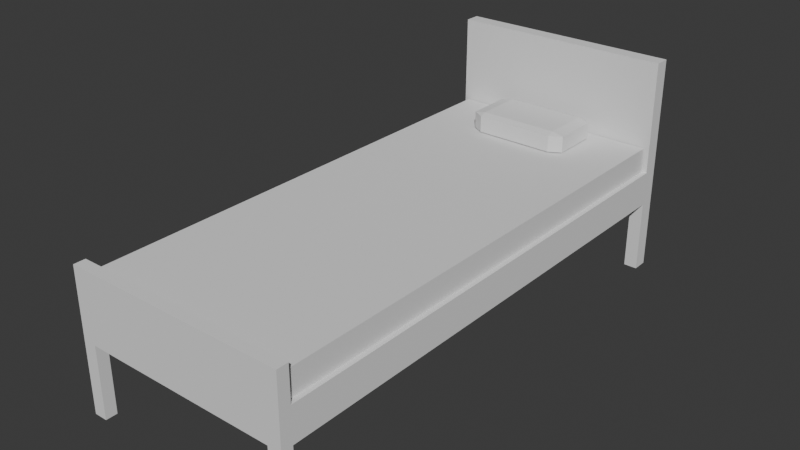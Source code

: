 # Source: bed.blend  (saved by Blender 5.1.30; exported with 4.5.12 LTS)
import bpy
from mathutils import Matrix  # noqa: F401  (used for matrix-valued properties, if any)

bpy.ops.wm.read_factory_settings(use_empty=True)
scene = bpy.context.scene
scene.name = 'Scene'

# ---- collections
col_collection = bpy.data.collections.new('Collection'); scene.collection.children.link(col_collection)

# ---- world
world_world = bpy.data.worlds.new('World'); scene.world = world_world
world_world.use_nodes = True; world_world.node_tree.nodes.clear()
_N = world_world.node_tree.nodes; _L = world_world.node_tree.links
n0 = _N.new('ShaderNodeOutputWorld'); n0.name = 'World Output'; n0.location = (200, 100)
n1 = _N.new('ShaderNodeBackground'); n1.name = 'Background'; n1.location = (-200, 100)
n1.inputs[0].default_value = (0.05088, 0.05088, 0.05088, 1.0)
_L.new(n1.outputs[0], n0.inputs[0])
n0.is_active_output = True
world_world.color = (0.05088, 0.05088, 0.05088)
world_world.sun_shadow_jitter_overblur = 0.0

# ---- meshes
me_cube_001 = bpy.data.meshes.new('Cube.001')
me_cube_001.from_pydata([(-0.45, -1.0, 0.2971), (-0.43, -0.9939, 0.4362), (-0.45, 1.0, 0.2971), (-0.43, 0.9939, 0.4362), (0.45, -1.0, 0.2971), (0.43, -0.9939, 0.4362), (0.45, 1.0, 0.2971), (0.43, 0.9939, 0.4362), (-0.45, 1.063, 0.4362), (-0.45, 1.063, 0.2971), (0.45, 1.063, 0.2971), (0.45, 1.063, 0.4362), (-0.45, 1.0, 0.8921), (0.45, 1.0, 0.8921), (-0.45, 1.063, 0.8921), (0.45, 1.063, 0.8921), (-0.45, -1.047, 0.2971), (-0.45, -1.047, 0.4362), (0.45, -1.047, 0.4362), (0.45, -1.047, 0.2971), (0.45, -1.0, 0.5771), (-0.45, -1.0, 0.5771), (0.45, -1.047, 0.5771), (-0.45, -1.047, 0.5771), (-0.45, -1.0, 0.4362), (-0.45, 1.0, 0.4362), (0.45, 1.0, 0.4362), (0.45, -1.0, 0.4362), (0.45, 1.063, 0.002676), (0.45, 1.0, 0.002676), (-0.45, 1.0, 0.002676), (-0.45, 1.063, 0.002676), (0.3955, 1.0, 0.2971), (-0.3955, 1.0, 0.2971), (-0.3955, -1.0, 0.2971), (0.3955, -1.0, 0.2971), (0.3955, 1.063, 0.2971), (-0.3955, 1.063, 0.2971), (-0.3955, -1.047, 0.2971), (0.3955, -1.047, 0.2971), (-0.45, -1.0, 0.002676), (-0.45, -1.047, 0.002676), (0.45, -1.0, 0.002676), (0.45, -1.047, 0.002676), (0.3955, -1.0, 0.002676), (0.3955, -1.047, 0.002676), (-0.3955, -1.047, 0.002676), (-0.3955, -1.0, 0.002676), (-0.3955, 1.0, 0.002676), (-0.3955, 1.063, 0.002676), (0.3955, 1.063, 0.002676), (0.3955, 1.0, 0.002676)], [], [(0, 24, 25, 2), (25, 26, 13, 12), (6, 26, 27, 4), (24, 0, 16, 17), (2, 9, 31, 30), (2, 25, 8, 9), (26, 6, 10, 11), (12, 13, 15, 14), (26, 11, 15, 13), (8, 25, 12, 14), (34, 38, 46, 47), (18, 27, 20, 22), (4, 27, 18, 19), (20, 21, 23, 22), (27, 24, 21, 20), (24, 17, 23, 21), (17, 18, 22, 23), (1, 3, 25, 24), (3, 7, 26, 25), (7, 5, 27, 26), (5, 1, 24, 27), (33, 2, 30, 48), (38, 16, 41, 46), (16, 0, 40, 41), (19, 39, 45, 43), (39, 35, 44, 45), (19, 18, 17, 16, 38, 39), (0, 34, 47, 40), (10, 6, 29, 28), (4, 19, 43, 42), (37, 33, 48, 49), (6, 32, 51, 29), (35, 4, 42, 44), (32, 36, 50, 51)])
_uv = me_cube_001.uv_layers.new(name='UVMap')
_uv.uv.foreach_set('vector', [0.07445, 0.9336, 0.009519, 0.9336, 0.009519, 0.0001684, 0.07445, 0.0001684, 0.2303, 0.4476, 0.5248, 0.5874, 0.4542, 0.7341, 0.1643, 0.5982, 0.07478, 0.0001684, 0.1397, 0.0001684, 0.1397, 0.9336, 0.07478, 0.9336, 0.7942, 0.6344, 0.7407, 0.63, 0.7429, 0.6125, 0.7814, 0.6194, 0.241, 0.3321, 0.1812, 0.335, 0.1494, 0.01376, 0.2189, 0.009011, 0.241, 0.3321, 0.2303, 0.4476, 0.1933, 0.4432, 0.1812, 0.335, 0.5248, 0.5874, 0.5512, 0.5413, 0.5721, 0.5533, 0.5458, 0.5994, 0.1643, 0.5982, 0.4542, 0.7341, 0.4594, 0.7504, 0.1494, 0.6055, 0.5248, 0.5874, 0.5458, 0.5994, 0.4594, 0.7504, 0.4542, 0.7341, 0.1933, 0.4432, 0.2303, 0.4476, 0.1643, 0.5982, 0.1494, 0.6055, 0.7503, 0.5755, 0.7472, 0.5928, 0.6385, 0.5734, 0.6415, 0.5561, 0.9408, 0.437, 0.9967, 0.4608, 0.9662, 0.4566, 0.9603, 0.458, 0.9323, 0.315, 0.9967, 0.4608, 0.9408, 0.437, 0.8855, 0.3382, 0.9662, 0.4566, 0.7908, 0.6204, 0.7944, 0.6238, 0.9603, 0.458, 0.9967, 0.4608, 0.7942, 0.6344, 0.7908, 0.6204, 0.9662, 0.4566, 0.7942, 0.6344, 0.7814, 0.6194, 0.7944, 0.6238, 0.7908, 0.6204, 0.7814, 0.6194, 0.9408, 0.437, 0.9603, 0.458, 0.7944, 0.6238, 0.0001685, 0.9308, 0.0001684, 0.003002, 0.009519, 0.0001684, 0.009519, 0.9336, 0.997, 0.4109, 0.997, 0.009519, 0.9998, 0.0001684, 0.9998, 0.4202, 0.1491, 0.003002, 0.1491, 0.9308, 0.1397, 0.9336, 0.1397, 0.0001684, 0.9998, 0.4299, 0.9998, 0.8312, 0.997, 0.8406, 0.997, 0.4206, 0.3007, 0.328, 0.241, 0.3321, 0.2189, 0.009011, 0.2786, 0.004921, 0.7472, 0.5928, 0.7429, 0.6125, 0.6349, 0.5935, 0.6385, 0.5734, 0.7429, 0.6125, 0.7407, 0.63, 0.6318, 0.6108, 0.6349, 0.5935, 0.8855, 0.3382, 0.8347, 0.3696, 0.6735, 0.08533, 0.7261, 0.05551, 0.8347, 0.3696, 0.7894, 0.3953, 0.6283, 0.111, 0.6735, 0.08533, 0.8855, 0.3382, 0.9408, 0.437, 0.7814, 0.6194, 0.7429, 0.6125, 0.7472, 0.5928, 0.8347, 0.3696, 0.7407, 0.63, 0.7372, 0.6502, 0.6283, 0.631, 0.6318, 0.6108, 0.5721, 0.5533, 0.5512, 0.5413, 0.607, 0.4438, 0.6279, 0.4558, 0.9323, 0.315, 0.8855, 0.3382, 0.7261, 0.05551, 0.7715, 0.02991, 0.3702, 0.3233, 0.3007, 0.328, 0.2786, 0.004921, 0.3481, 0.0001684, 0.5512, 0.5413, 0.5331, 0.531, 0.5889, 0.4335, 0.607, 0.4438, 0.985, 0.2853, 0.9323, 0.315, 0.7715, 0.02991, 0.8243, 0.0001684, 0.5331, 0.531, 0.5122, 0.519, 0.568, 0.4215, 0.5889, 0.4335])
me_cube_001.update()
me_cube_002 = bpy.data.meshes.new('Cube.002')
me_cube_002.from_pydata([(-0.43, -0.9939, 0.4362), (-0.43, 0.9939, 0.4362), (0.43, -0.9939, 0.4362), (0.43, 0.9939, 0.4362), (-0.43, -0.9939, 0.539), (-0.43, 0.9939, 0.539), (0.43, 0.9939, 0.539), (0.43, -0.9939, 0.539)], [], [(0, 2, 7, 4), (6, 5, 4, 7), (3, 1, 5, 6), (2, 3, 6, 7), (1, 0, 4, 5)])
_uv = me_cube_002.uv_layers.new(name='UVMap')
_uv.uv.foreach_set('vector', [0.04692, 6.97e-05, 0.4389, 6.977e-05, 0.4389, 0.04692, 0.04692, 0.04692, 0.4389, 0.9531, 0.04692, 0.9531, 0.04692, 0.04692, 0.4389, 0.04692, 0.4389, 0.9999, 0.04692, 0.9999, 0.04692, 0.9531, 0.4389, 0.9531, 0.4858, 0.04692, 0.4858, 0.9531, 0.4389, 0.9531, 0.4389, 0.04692, 6.971e-05, 0.9531, 6.978e-05, 0.04692, 0.04692, 0.04692, 0.04692, 0.9531])
me_cube_002.update()
me_cube_003 = bpy.data.meshes.new('Cube.003')
me_cube_003.from_pydata([(-0.161, 0.7422, 0.5341), (-0.161, 0.7135, 0.5442), (-0.2098, 0.7422, 0.5442), (-0.161, 0.7135, 0.6107), (-0.161, 0.7422, 0.6207), (-0.2098, 0.7422, 0.6107), (-0.161, 0.9318, 0.5341), (-0.2098, 0.9318, 0.5442), (-0.161, 0.9605, 0.5442), (-0.161, 0.9318, 0.6207), (-0.161, 0.9605, 0.6107), (-0.2098, 0.9318, 0.6107), (0.161, 0.7422, 0.5341), (0.2098, 0.7422, 0.5442), (0.161, 0.7135, 0.5442), (0.161, 0.7422, 0.6207), (0.161, 0.7135, 0.6107), (0.2098, 0.7422, 0.6107), (0.161, 0.9318, 0.5341), (0.161, 0.9605, 0.5442), (0.2098, 0.9318, 0.5442), (0.161, 0.9318, 0.6207), (0.2098, 0.9318, 0.6107), (0.161, 0.9605, 0.6107)], [], [(0, 1, 2), (3, 4, 5), (6, 7, 8), (9, 10, 11), (12, 13, 14), (15, 16, 17), (18, 19, 20), (21, 22, 23), (6, 0, 2, 7), (1, 3, 5, 2), (4, 9, 11, 5), (10, 8, 7, 11), (18, 6, 8, 19), (9, 21, 23, 10), (22, 20, 19, 23), (12, 18, 20, 13), (21, 15, 17, 22), (16, 14, 13, 17), (0, 12, 14, 1), (15, 4, 3, 16), (6, 18, 12, 0), (2, 5, 11, 7), (14, 16, 3, 1), (21, 9, 4, 15), (8, 10, 23, 19), (20, 22, 17, 13)])
_uv = me_cube_003.uv_layers.new(name='UVMap')
_uv.uv.foreach_set('vector', [0.6289, 0.05048, 0.6302, 0.001546, 0.7091, 0.04973, 0.2346, 0.5072, 0.2416, 0.5476, 0.1793, 0.5423, 0.6289, 0.3551, 0.7091, 0.3559, 0.6302, 0.404, 0.2405, 0.8452, 0.2419, 0.8892, 0.1509, 0.8505, 0.1114, 0.05049, 0.03126, 0.04974, 0.1102, 0.001546, 0.7433, 0.5376, 0.7458, 0.4993, 0.7997, 0.5302, 0.1114, 0.3551, 0.1102, 0.404, 0.03129, 0.3559, 0.7698, 0.8328, 0.8664, 0.8285, 0.7731, 0.8812, 0.6289, 0.3551, 0.6289, 0.05048, 0.7091, 0.04973, 0.7091, 0.3559, 0.1991, 0.4111, 0.2346, 0.5072, 0.1793, 0.5423, 0.09279, 0.4879, 0.2416, 0.5476, 0.2405, 0.8452, 0.1509, 0.8505, 0.1793, 0.5423, 0.2419, 0.8892, 0.2287, 1.001, 0.1216, 0.9764, 0.1509, 0.8505, 0.1114, 0.3551, 0.6289, 0.3551, 0.6302, 0.404, 0.1102, 0.404, 0.2405, 0.8452, 0.7698, 0.8328, 0.7731, 0.8812, 0.2419, 0.8892, 0.8664, 0.8285, 0.9245, 0.972, 0.7954, 1.001, 0.7731, 0.8812, 0.1114, 0.05049, 0.1114, 0.3551, 0.03129, 0.3559, 0.03126, 0.04974, 0.7698, 0.8328, 0.7433, 0.5376, 0.7997, 0.5302, 0.8664, 0.8285, 0.7458, 0.4993, 0.7743, 0.4043, 0.8741, 0.4739, 0.7997, 0.5302, 0.6289, 0.05048, 0.1114, 0.05049, 0.1102, 0.001546, 0.6302, 0.001546, 0.7433, 0.5376, 0.2416, 0.5476, 0.2346, 0.5072, 0.7458, 0.4993, 0.6289, 0.3551, 0.1114, 0.3551, 0.1114, 0.05049, 0.6289, 0.05048, 0.09279, 0.4879, 0.1793, 0.5423, 0.1509, 0.8505, 0.03126, 0.8289, 0.7743, 0.4043, 0.7458, 0.4993, 0.2346, 0.5072, 0.1991, 0.4111, 0.7698, 0.8328, 0.2405, 0.8452, 0.2416, 0.5476, 0.7433, 0.5376, 0.2287, 1.001, 0.2419, 0.8892, 0.7731, 0.8812, 0.7954, 1.001, 0.978, 0.7921, 0.8664, 0.8285, 0.7997, 0.5302, 0.8741, 0.4739])
me_cube_003.update()

# ---- objects
ob_bed = bpy.data.objects.new('Bed', me_cube_001)
ob_matress = bpy.data.objects.new('Matress', me_cube_002)
ob_pillow = bpy.data.objects.new('Pillow', me_cube_003)

# ---- transforms, parenting, visibility, modifiers, constraints
ob_bed.location = (0.0, 0.0, 0.0)
ob_matress.location = (0.0, 0.0, 0.0)
ob_pillow.location = (0.0, 0.0, 0.0)

# ---- collection membership
col_collection.objects.link(ob_bed)
col_collection.objects.link(ob_matress)
col_collection.objects.link(ob_pillow)

# ---- scene / render settings (as saved in the file)
scene.frame_start = 1; scene.frame_end = 250; scene.frame_set(0)
scene.render.engine = 'BLENDER_EEVEE_NEXT'
scene.render.bake_bias = 0.0
scene.render.bake_samples = 0
scene.cycles.sampling_pattern = 'TABULATED_SOBOL'
scene.eevee.use_volume_custom_range = False
bpy.context.view_layer.update()

# ---- added for rendering (the .blend has no active camera and no usable light): camera, sun
cam_auto = bpy.data.cameras.new('AutoCamera')
cam_auto.lens = 50.0
cam_auto.sensor_width = 36.0
cam_auto.clip_end = 1000.0
ob_auto_camera = bpy.data.objects.new('AutoCamera', cam_auto)
scene.collection.objects.link(ob_auto_camera)
ob_auto_camera.location = (2.2765, -2.72359, 2.26858)
ob_auto_camera.rotation_euler = (1.09748, -7.21219e-08, 0.694738)
scene.camera = ob_auto_camera
light_auto_sun = bpy.data.lights.new('AutoSun', 'SUN')
light_auto_sun.energy = 3.0
light_auto_sun.angle = 0.0523599
ob_auto_sun = bpy.data.objects.new('AutoSun', light_auto_sun)
scene.collection.objects.link(ob_auto_sun)
ob_auto_sun.rotation_euler = (0.872665, 0.174533, 0.523599)
bpy.context.view_layer.update()
